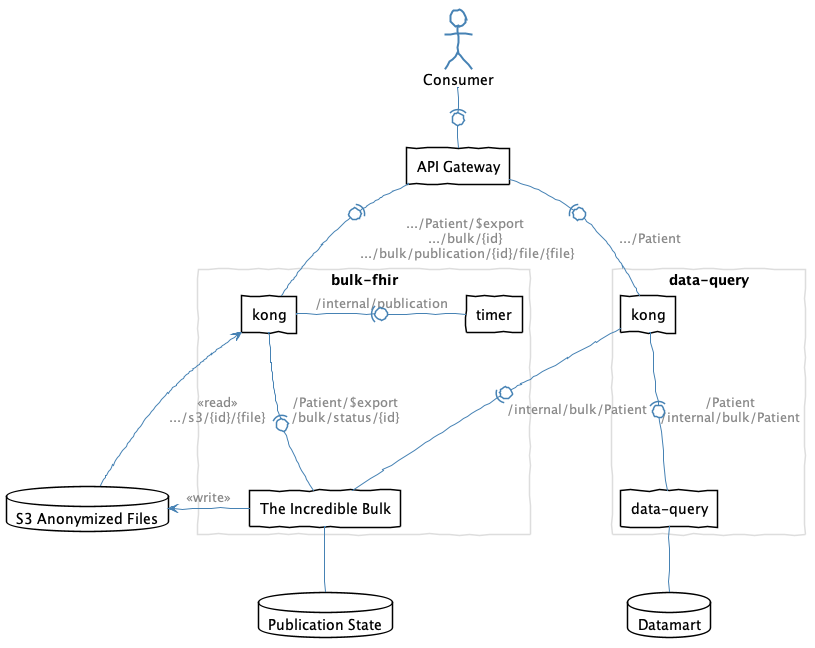

The diagram above was rendered by PlantUML. Its source (embedded in the PNG):
@startuml
skinparam handwritten true
skinparam {
  shadowing false
  ArrowFontColor #888
  ArrowColor steelblue
  ActorBorderColor steelblue
  ActorBackgroundColor white
  RectangleBackgroundColor white
  DatabaseBackgroundColor white
  RectangleBorderColor<<namespace>> #ddd
}
hide <<namespace>> stereotype
allow_mixing


actor "Consumer" as public
rectangle "API Gateway" as alb


rectangle data-query as dqns <<namespace>> {
  rectangle "kong" as dqk
  rectangle "data-query" as dq
}
database "Datamart" as datamart



rectangle bulk-fhir as tibns <<namespace>> {
  rectangle "kong" as tibk
  rectangle "The Incredible Bulk" as tib
  rectangle "timer" as timer
}
database "S3 Anonymized Files" as tibs
database "Publication State" as tibdb


public -(0- alb
alb -(0- dqk : .../Patient
dqk -(0- dq : "/Patient\n/internal/bulk/Patient"
dq -- datamart

alb -(0- tibk : ".../Patient/$export\n.../bulk/{id}\n .../bulk/publication/{id}/file/{file}"
tibk -(0- tib : "  /Patient/$export\n  /bulk/status/{id}"
tib -(0- dqk : /internal/bulk/Patient
tib -left-> tibs : <<write>>
tibk <-- tibs : <<read>>\n.../s3/{id}/{file}
tib -- tibdb
timer -left(0- tibk : /internal/publication
dqns -[hidden]left-- tibns

@enduml